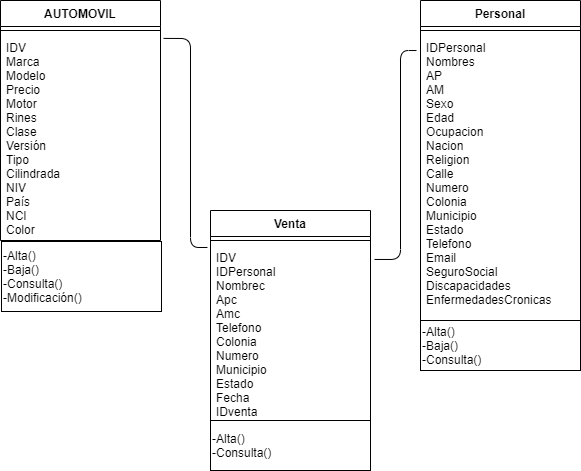

The diagram above was exported from draw.io. Its source (the exported page's mxGraphModel, read from the mxfile embedded in the PNG):
<mxGraphModel dx="868" dy="482" grid="1" gridSize="10" guides="1" tooltips="1" connect="1" arrows="1" fold="1" page="1" pageScale="1" pageWidth="827" pageHeight="1169" math="0" shadow="0">
  <root>
    <mxCell id="0" />
    <mxCell id="1" parent="0" />
    <mxCell id="DQG_c82HIFa5_Mk_1oiq-12" value="Personal" style="swimlane;fontStyle=1;align=center;verticalAlign=top;childLayout=stackLayout;horizontal=1;startSize=26;horizontalStack=0;resizeParent=1;resizeParentMax=0;resizeLast=0;collapsible=1;marginBottom=0;" vertex="1" parent="1">
      <mxGeometry x="510" y="120" width="160" height="320" as="geometry" />
    </mxCell>
    <mxCell id="DQG_c82HIFa5_Mk_1oiq-13" value="" style="line;strokeWidth=1;fillColor=none;align=left;verticalAlign=middle;spacingTop=-1;spacingLeft=3;spacingRight=3;rotatable=0;labelPosition=right;points=[];portConstraint=eastwest;" vertex="1" parent="DQG_c82HIFa5_Mk_1oiq-12">
      <mxGeometry y="26" width="160" height="8" as="geometry" />
    </mxCell>
    <mxCell id="DQG_c82HIFa5_Mk_1oiq-14" value="IDPersonal&#10;Nombres&#10;AP&#10;AM&#10;Sexo&#10;Edad&#10;Ocupacion&#10;Nacion&#10;Religion&#10;Calle&#10;Numero&#10;Colonia&#10;Municipio&#10;Estado&#10;Telefono&#10;Email&#10;SeguroSocial&#10;Discapacidades&#10;EnfermedadesCronicas" style="text;strokeColor=none;fillColor=none;align=left;verticalAlign=top;spacingLeft=4;spacingRight=4;overflow=hidden;rotatable=0;points=[[0,0.5],[1,0.5]];portConstraint=eastwest;" vertex="1" parent="DQG_c82HIFa5_Mk_1oiq-12">
      <mxGeometry y="34" width="160" height="286" as="geometry" />
    </mxCell>
    <mxCell id="DQG_c82HIFa5_Mk_1oiq-1" value="AUTOMOVIL" style="swimlane;fontStyle=1;align=center;verticalAlign=top;childLayout=stackLayout;horizontal=1;startSize=26;horizontalStack=0;resizeParent=1;resizeParentMax=0;resizeLast=0;collapsible=1;marginBottom=0;" vertex="1" parent="1">
      <mxGeometry x="90" y="120" width="160" height="240" as="geometry" />
    </mxCell>
    <mxCell id="DQG_c82HIFa5_Mk_1oiq-3" value="" style="line;strokeWidth=1;fillColor=none;align=left;verticalAlign=middle;spacingTop=-1;spacingLeft=3;spacingRight=3;rotatable=0;labelPosition=right;points=[];portConstraint=eastwest;" vertex="1" parent="DQG_c82HIFa5_Mk_1oiq-1">
      <mxGeometry y="26" width="160" height="8" as="geometry" />
    </mxCell>
    <mxCell id="DQG_c82HIFa5_Mk_1oiq-4" value="IDV&#10;Marca&#10;Modelo&#10;Precio&#10;Motor&#10;Rines&#10;Clase&#10;Versión&#10;Tipo&#10;Cilindrada&#10;NIV&#10;País&#10;NCI&#10;Color" style="text;strokeColor=none;fillColor=none;align=left;verticalAlign=top;spacingLeft=4;spacingRight=4;overflow=hidden;rotatable=0;points=[[0,0.5],[1,0.5]];portConstraint=eastwest;" vertex="1" parent="DQG_c82HIFa5_Mk_1oiq-1">
      <mxGeometry y="34" width="160" height="206" as="geometry" />
    </mxCell>
    <mxCell id="DQG_c82HIFa5_Mk_1oiq-7" value="Venta" style="swimlane;fontStyle=1;align=center;verticalAlign=top;childLayout=stackLayout;horizontal=1;startSize=26;horizontalStack=0;resizeParent=1;resizeParentMax=0;resizeLast=0;collapsible=1;marginBottom=0;" vertex="1" parent="1">
      <mxGeometry x="300" y="330" width="160" height="210" as="geometry" />
    </mxCell>
    <mxCell id="DQG_c82HIFa5_Mk_1oiq-8" value="" style="line;strokeWidth=1;fillColor=none;align=left;verticalAlign=middle;spacingTop=-1;spacingLeft=3;spacingRight=3;rotatable=0;labelPosition=right;points=[];portConstraint=eastwest;" vertex="1" parent="DQG_c82HIFa5_Mk_1oiq-7">
      <mxGeometry y="26" width="160" height="8" as="geometry" />
    </mxCell>
    <mxCell id="DQG_c82HIFa5_Mk_1oiq-9" value="IDV&#10;IDPersonal&#10;Nombrec&#10;Apc&#10;Amc&#10;Telefono&#10;Colonia&#10;Numero&#10;Municipio&#10;Estado&#10;Fecha&#10;IDventa" style="text;strokeColor=none;fillColor=none;align=left;verticalAlign=top;spacingLeft=4;spacingRight=4;overflow=hidden;rotatable=0;points=[[0,0.5],[1,0.5]];portConstraint=eastwest;" vertex="1" parent="DQG_c82HIFa5_Mk_1oiq-7">
      <mxGeometry y="34" width="160" height="176" as="geometry" />
    </mxCell>
    <mxCell id="DQG_c82HIFa5_Mk_1oiq-16" value="" style="endArrow=none;html=1;exitX=1.019;exitY=0.019;exitDx=0;exitDy=0;exitPerimeter=0;entryX=-0.019;entryY=0.017;entryDx=0;entryDy=0;entryPerimeter=0;" edge="1" parent="1" source="DQG_c82HIFa5_Mk_1oiq-4" target="DQG_c82HIFa5_Mk_1oiq-9">
      <mxGeometry width="50" height="50" relative="1" as="geometry">
        <mxPoint x="310" y="190" as="sourcePoint" />
        <mxPoint x="360" y="140" as="targetPoint" />
        <Array as="points">
          <mxPoint x="280" y="158" />
          <mxPoint x="280" y="367" />
        </Array>
      </mxGeometry>
    </mxCell>
    <mxCell id="DQG_c82HIFa5_Mk_1oiq-17" value="" style="endArrow=none;html=1;entryX=-0.025;entryY=0.056;entryDx=0;entryDy=0;entryPerimeter=0;exitX=1.025;exitY=0.085;exitDx=0;exitDy=0;exitPerimeter=0;" edge="1" parent="1" source="DQG_c82HIFa5_Mk_1oiq-9" target="DQG_c82HIFa5_Mk_1oiq-14">
      <mxGeometry width="50" height="50" relative="1" as="geometry">
        <mxPoint x="450" y="200" as="sourcePoint" />
        <mxPoint x="500" y="150" as="targetPoint" />
        <Array as="points">
          <mxPoint x="490" y="379" />
          <mxPoint x="490" y="170" />
        </Array>
      </mxGeometry>
    </mxCell>
    <mxCell id="DQG_c82HIFa5_Mk_1oiq-22" value="-Alta()&lt;br&gt;-Baja()&lt;br&gt;-Consulta()&lt;br&gt;-Modificación()" style="rounded=0;whiteSpace=wrap;html=1;align=left;" vertex="1" parent="1">
      <mxGeometry x="91" y="361" width="160" height="70" as="geometry" />
    </mxCell>
    <mxCell id="DQG_c82HIFa5_Mk_1oiq-23" value="-Alta()&lt;br&gt;-Baja()&lt;br&gt;-Consulta()" style="rounded=0;whiteSpace=wrap;html=1;align=left;" vertex="1" parent="1">
      <mxGeometry x="510" y="440" width="160" height="50" as="geometry" />
    </mxCell>
    <mxCell id="DQG_c82HIFa5_Mk_1oiq-24" value="-Alta()&lt;br&gt;-Consulta()" style="rounded=0;whiteSpace=wrap;html=1;align=left;" vertex="1" parent="1">
      <mxGeometry x="300" y="540" width="160" height="50" as="geometry" />
    </mxCell>
  </root>
</mxGraphModel>